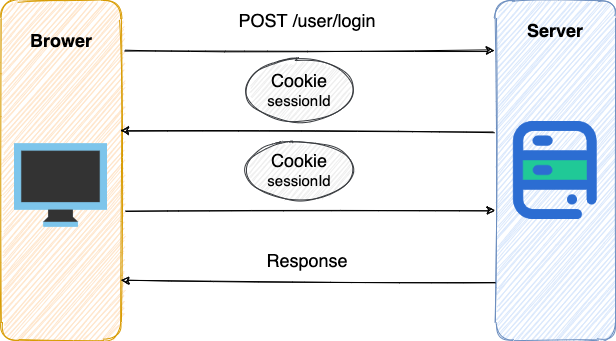

The diagram above was exported from draw.io. Its source (the exported page's mxGraphModel, read from the mxfile embedded in the PNG):
<mxGraphModel dx="1106" dy="997" grid="1" gridSize="10" guides="1" tooltips="1" connect="1" arrows="1" fold="1" page="1" pageScale="1" pageWidth="827" pageHeight="1169" math="0" shadow="0">
  <root>
    <mxCell id="0" />
    <mxCell id="1" parent="0" />
    <mxCell id="0roYCcYkSXeQMIbOFiFR-6" value="" style="rounded=1;whiteSpace=wrap;html=1;fillColor=#dae8fc;strokeColor=#6c8ebf;sketch=1;" parent="1" vertex="1">
      <mxGeometry x="530.75" y="190" width="120" height="340" as="geometry" />
    </mxCell>
    <mxCell id="0roYCcYkSXeQMIbOFiFR-1" value="" style="rounded=1;whiteSpace=wrap;html=1;fillColor=#ffe6cc;strokeColor=#d79b00;sketch=1;" parent="1" vertex="1">
      <mxGeometry x="36.5" y="190" width="120" height="340" as="geometry" />
    </mxCell>
    <mxCell id="0roYCcYkSXeQMIbOFiFR-2" value="" style="shape=image;verticalLabelPosition=bottom;labelBackgroundColor=#ffffff;verticalAlign=top;aspect=fixed;imageAspect=0;image=data:image/png,(base64 omitted: 1764 chars);sketch=1;" parent="1" vertex="1">
      <mxGeometry x="50" y="333.38" width="93" height="83.24" as="geometry" />
    </mxCell>
    <mxCell id="0roYCcYkSXeQMIbOFiFR-4" value="" style="shape=image;verticalLabelPosition=bottom;labelBackgroundColor=#ffffff;verticalAlign=top;aspect=fixed;imageAspect=0;image=data:image/png,(base64 omitted: 4252 chars);sketch=1;" parent="1" vertex="1">
      <mxGeometry x="541.75" y="311" width="98" height="98" as="geometry" />
    </mxCell>
    <mxCell id="0roYCcYkSXeQMIbOFiFR-7" value="Brower" style="text;html=1;strokeColor=none;fillColor=none;align=center;verticalAlign=middle;whiteSpace=wrap;rounded=0;fontSize=18;fontStyle=1;sketch=1;" parent="1" vertex="1">
      <mxGeometry x="77" y="220" width="40" height="20" as="geometry" />
    </mxCell>
    <mxCell id="0roYCcYkSXeQMIbOFiFR-8" value="Server" style="text;html=1;strokeColor=none;fillColor=none;align=center;verticalAlign=middle;whiteSpace=wrap;rounded=0;fontSize=18;fontStyle=1;sketch=1;" parent="1" vertex="1">
      <mxGeometry x="570.75" y="210" width="40" height="20" as="geometry" />
    </mxCell>
    <mxCell id="0roYCcYkSXeQMIbOFiFR-9" value="" style="endArrow=classic;html=1;fontSize=18;exitX=1.029;exitY=0.147;exitDx=0;exitDy=0;exitPerimeter=0;sketch=1;" parent="1" source="0roYCcYkSXeQMIbOFiFR-1" edge="1">
      <mxGeometry width="50" height="50" relative="1" as="geometry">
        <mxPoint x="350" y="240" as="sourcePoint" />
        <mxPoint x="530" y="240" as="targetPoint" />
      </mxGeometry>
    </mxCell>
    <mxCell id="0roYCcYkSXeQMIbOFiFR-11" value="" style="endArrow=classic;html=1;fontSize=18;exitX=1.029;exitY=0.147;exitDx=0;exitDy=0;exitPerimeter=0;sketch=1;" parent="1" edge="1">
      <mxGeometry width="50" height="50" relative="1" as="geometry">
        <mxPoint x="160.73000000000002" y="400" as="sourcePoint" />
        <mxPoint x="530.75" y="400.02" as="targetPoint" />
      </mxGeometry>
    </mxCell>
    <mxCell id="0roYCcYkSXeQMIbOFiFR-13" value="" style="endArrow=classic;html=1;fontSize=18;entryX=0.996;entryY=0.306;entryDx=0;entryDy=0;entryPerimeter=0;exitX=-0.006;exitY=0.312;exitDx=0;exitDy=0;exitPerimeter=0;sketch=1;" parent="1" edge="1">
      <mxGeometry width="50" height="50" relative="1" as="geometry">
        <mxPoint x="530.51" y="472.03999999999996" as="sourcePoint" />
        <mxPoint x="156.49999999999997" y="470" as="targetPoint" />
      </mxGeometry>
    </mxCell>
    <mxCell id="0roYCcYkSXeQMIbOFiFR-14" value="" style="endArrow=classic;html=1;fontSize=18;entryX=0.996;entryY=0.306;entryDx=0;entryDy=0;entryPerimeter=0;exitX=-0.006;exitY=0.312;exitDx=0;exitDy=0;exitPerimeter=0;sketch=1;" parent="1" edge="1">
      <mxGeometry width="50" height="50" relative="1" as="geometry">
        <mxPoint x="530.01" y="322.03999999999996" as="sourcePoint" />
        <mxPoint x="156" y="320" as="targetPoint" />
      </mxGeometry>
    </mxCell>
    <mxCell id="0roYCcYkSXeQMIbOFiFR-15" value="POST /user/login&lt;br&gt;" style="text;html=1;strokeColor=none;fillColor=none;align=center;verticalAlign=middle;whiteSpace=wrap;rounded=0;fontSize=18;sketch=1;" parent="1" vertex="1">
      <mxGeometry x="250" y="200" width="186" height="20" as="geometry" />
    </mxCell>
    <mxCell id="0roYCcYkSXeQMIbOFiFR-16" value="" style="ellipse;whiteSpace=wrap;html=1;fontSize=18;fillColor=#eeeeee;strokeColor=#36393d;sketch=1;" parent="1" vertex="1">
      <mxGeometry x="280" y="250" width="110" height="60" as="geometry" />
    </mxCell>
    <mxCell id="0roYCcYkSXeQMIbOFiFR-17" value="Cookie" style="text;html=1;strokeColor=none;fillColor=none;align=center;verticalAlign=middle;whiteSpace=wrap;rounded=0;fontSize=18;sketch=1;" parent="1" vertex="1">
      <mxGeometry x="315" y="260" width="40" height="20" as="geometry" />
    </mxCell>
    <mxCell id="0roYCcYkSXeQMIbOFiFR-18" value="sessionId" style="text;html=1;strokeColor=none;fillColor=none;align=center;verticalAlign=middle;whiteSpace=wrap;rounded=0;fontSize=15;sketch=1;" parent="1" vertex="1">
      <mxGeometry x="315" y="280" width="40" height="20" as="geometry" />
    </mxCell>
    <mxCell id="0roYCcYkSXeQMIbOFiFR-19" value="" style="ellipse;whiteSpace=wrap;html=1;fontSize=18;fillColor=#eeeeee;strokeColor=#36393d;sketch=1;" parent="1" vertex="1">
      <mxGeometry x="280" y="330" width="110" height="60" as="geometry" />
    </mxCell>
    <mxCell id="0roYCcYkSXeQMIbOFiFR-20" value="Cookie" style="text;html=1;strokeColor=none;fillColor=none;align=center;verticalAlign=middle;whiteSpace=wrap;rounded=0;fontSize=18;sketch=1;" parent="1" vertex="1">
      <mxGeometry x="315" y="340" width="40" height="20" as="geometry" />
    </mxCell>
    <mxCell id="0roYCcYkSXeQMIbOFiFR-21" value="sessionId" style="text;html=1;strokeColor=none;fillColor=none;align=center;verticalAlign=middle;whiteSpace=wrap;rounded=0;fontSize=15;sketch=1;" parent="1" vertex="1">
      <mxGeometry x="315" y="360" width="40" height="20" as="geometry" />
    </mxCell>
    <mxCell id="0roYCcYkSXeQMIbOFiFR-27" value="Response" style="text;html=1;strokeColor=none;fillColor=none;align=center;verticalAlign=middle;whiteSpace=wrap;rounded=0;fontSize=18;sketch=1;" parent="1" vertex="1">
      <mxGeometry x="250" y="440" width="186" height="20" as="geometry" />
    </mxCell>
  </root>
</mxGraphModel>